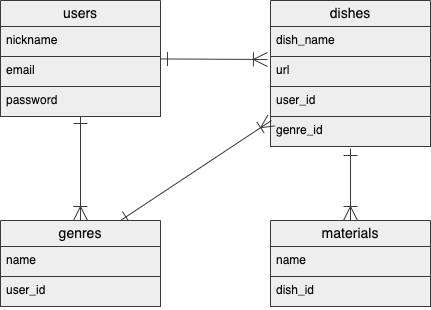

The diagram above was exported from draw.io. Its source (the exported page's mxGraphModel, read from the mxfile embedded in the PNG):
<mxGraphModel dx="161" dy="692" grid="1" gridSize="10" guides="1" tooltips="1" connect="1" arrows="1" fold="1" page="1" pageScale="1" pageWidth="827" pageHeight="1169" math="0" shadow="0">
  <root>
    <mxCell id="0" />
    <mxCell id="1" parent="0" />
    <mxCell id="25" value="" style="edgeStyle=none;html=1;entryX=-0.019;entryY=0.1;entryDx=0;entryDy=0;entryPerimeter=0;startArrow=ERone;startFill=0;endArrow=ERoneToMany;endFill=0;endSize=12;startSize=12;fillColor=#eeeeee;strokeColor=#36393d;fontColor=#0a0a0a;" edge="1" parent="1" source="2" target="8">
      <mxGeometry relative="1" as="geometry" />
    </mxCell>
    <mxCell id="2" value="users" style="swimlane;fontStyle=0;childLayout=stackLayout;horizontal=1;startSize=26;horizontalStack=0;resizeParent=1;resizeParentMax=0;resizeLast=0;collapsible=1;marginBottom=0;align=center;fontSize=14;fillColor=#eeeeee;strokeColor=#36393d;whiteSpace=wrap;fontColor=#0a0a0a;" vertex="1" parent="1">
      <mxGeometry x="130" y="150" width="160" height="116" as="geometry" />
    </mxCell>
    <mxCell id="3" value="nickname" style="text;strokeColor=#36393d;fillColor=#eeeeee;spacingLeft=4;spacingRight=4;overflow=hidden;rotatable=0;points=[[0,0.5],[1,0.5]];portConstraint=eastwest;fontSize=12;whiteSpace=wrap;fontColor=#0a0a0a;" vertex="1" parent="2">
      <mxGeometry y="26" width="160" height="30" as="geometry" />
    </mxCell>
    <mxCell id="4" value="email" style="text;strokeColor=#36393d;fillColor=#eeeeee;spacingLeft=4;spacingRight=4;overflow=hidden;rotatable=0;points=[[0,0.5],[1,0.5]];portConstraint=eastwest;fontSize=12;whiteSpace=wrap;fontColor=#0a0a0a;" vertex="1" parent="2">
      <mxGeometry y="56" width="160" height="30" as="geometry" />
    </mxCell>
    <mxCell id="5" value="password" style="text;strokeColor=#36393d;fillColor=#eeeeee;spacingLeft=4;spacingRight=4;overflow=hidden;rotatable=0;points=[[0,0.5],[1,0.5]];portConstraint=eastwest;fontSize=12;whiteSpace=wrap;fontColor=#0a0a0a;" vertex="1" parent="2">
      <mxGeometry y="86" width="160" height="30" as="geometry" />
    </mxCell>
    <mxCell id="6" value="dishes" style="swimlane;fontStyle=0;childLayout=stackLayout;horizontal=1;startSize=26;horizontalStack=0;resizeParent=1;resizeParentMax=0;resizeLast=0;collapsible=1;marginBottom=0;align=center;fontSize=14;fillColor=#eeeeee;strokeColor=#36393d;whiteSpace=wrap;fontColor=#0a0a0a;" vertex="1" parent="1">
      <mxGeometry x="400" y="150" width="160" height="146" as="geometry" />
    </mxCell>
    <mxCell id="7" value="dish_name" style="text;strokeColor=#36393d;fillColor=#eeeeee;spacingLeft=4;spacingRight=4;overflow=hidden;rotatable=0;points=[[0,0.5],[1,0.5]];portConstraint=eastwest;fontSize=12;whiteSpace=wrap;fontColor=#0a0a0a;" vertex="1" parent="6">
      <mxGeometry y="26" width="160" height="30" as="geometry" />
    </mxCell>
    <mxCell id="8" value="url" style="text;strokeColor=#36393d;fillColor=#eeeeee;spacingLeft=4;spacingRight=4;overflow=hidden;rotatable=0;points=[[0,0.5],[1,0.5]];portConstraint=eastwest;fontSize=12;whiteSpace=wrap;fontColor=#0a0a0a;" vertex="1" parent="6">
      <mxGeometry y="56" width="160" height="30" as="geometry" />
    </mxCell>
    <mxCell id="9" value="user_id" style="text;strokeColor=#36393d;fillColor=#eeeeee;spacingLeft=4;spacingRight=4;overflow=hidden;rotatable=0;points=[[0,0.5],[1,0.5]];portConstraint=eastwest;fontSize=12;whiteSpace=wrap;fontColor=#0a0a0a;" vertex="1" parent="6">
      <mxGeometry y="86" width="160" height="30" as="geometry" />
    </mxCell>
    <mxCell id="20" value="genre_id" style="text;strokeColor=#36393d;fillColor=#eeeeee;spacingLeft=4;spacingRight=4;overflow=hidden;rotatable=0;points=[[0,0.5],[1,0.5]];portConstraint=eastwest;fontSize=12;whiteSpace=wrap;fontColor=#0a0a0a;" vertex="1" parent="6">
      <mxGeometry y="116" width="160" height="30" as="geometry" />
    </mxCell>
    <mxCell id="23" value="" style="edgeStyle=none;html=1;endArrow=ERone;endFill=0;startArrow=ERoneToMany;startFill=0;endSize=12;startSize=12;fillColor=#eeeeee;strokeColor=#36393d;fontColor=#fdfcfc;" edge="1" parent="1" source="10" target="5">
      <mxGeometry relative="1" as="geometry" />
    </mxCell>
    <mxCell id="30" style="edgeStyle=none;html=1;exitX=0.75;exitY=0;exitDx=0;exitDy=0;entryX=0.006;entryY=0.133;entryDx=0;entryDy=0;entryPerimeter=0;startArrow=ERone;startFill=0;endArrow=ERoneToMany;endFill=0;endSize=11;startSize=11;fillColor=#eeeeee;strokeColor=#36393d;fontColor=#0a0a0a;" edge="1" parent="1" source="10" target="20">
      <mxGeometry relative="1" as="geometry" />
    </mxCell>
    <mxCell id="10" value="genres" style="swimlane;fontStyle=0;childLayout=stackLayout;horizontal=1;startSize=26;horizontalStack=0;resizeParent=1;resizeParentMax=0;resizeLast=0;collapsible=1;marginBottom=0;align=center;fontSize=14;fillColor=#eeeeee;strokeColor=#36393d;whiteSpace=wrap;fontColor=#0a0a0a;" vertex="1" parent="1">
      <mxGeometry x="130" y="370" width="160" height="86" as="geometry">
        <mxRectangle x="120" y="340" width="100" height="30" as="alternateBounds" />
      </mxGeometry>
    </mxCell>
    <mxCell id="11" value="name" style="text;strokeColor=#36393d;fillColor=#eeeeee;spacingLeft=4;spacingRight=4;overflow=hidden;rotatable=0;points=[[0,0.5],[1,0.5]];portConstraint=eastwest;fontSize=12;whiteSpace=wrap;fontColor=#0a0a0a;" vertex="1" parent="10">
      <mxGeometry y="26" width="160" height="30" as="geometry" />
    </mxCell>
    <mxCell id="12" value="user_id" style="text;strokeColor=#36393d;fillColor=#eeeeee;spacingLeft=4;spacingRight=4;overflow=hidden;rotatable=0;points=[[0,0.5],[1,0.5]];portConstraint=eastwest;fontSize=12;whiteSpace=wrap;fontColor=#0a0a0a;" vertex="1" parent="10">
      <mxGeometry y="56" width="160" height="30" as="geometry" />
    </mxCell>
    <mxCell id="29" style="edgeStyle=none;html=1;exitX=0.5;exitY=0;exitDx=0;exitDy=0;entryX=0.5;entryY=1.067;entryDx=0;entryDy=0;entryPerimeter=0;startArrow=ERoneToMany;startFill=0;endArrow=ERone;endFill=0;endSize=12;startSize=12;fillColor=#eeeeee;strokeColor=#36393d;fontColor=#0a0a0a;" edge="1" parent="1" source="14" target="20">
      <mxGeometry relative="1" as="geometry" />
    </mxCell>
    <mxCell id="14" value="materials" style="swimlane;fontStyle=0;childLayout=stackLayout;horizontal=1;startSize=26;horizontalStack=0;resizeParent=1;resizeParentMax=0;resizeLast=0;collapsible=1;marginBottom=0;align=center;fontSize=14;fillColor=#eeeeee;strokeColor=#36393d;whiteSpace=wrap;fontColor=#0a0a0a;" vertex="1" parent="1">
      <mxGeometry x="400" y="370" width="160" height="86" as="geometry" />
    </mxCell>
    <mxCell id="15" value="name" style="text;strokeColor=#36393d;fillColor=#eeeeee;spacingLeft=4;spacingRight=4;overflow=hidden;rotatable=0;points=[[0,0.5],[1,0.5]];portConstraint=eastwest;fontSize=12;whiteSpace=wrap;fontColor=#0a0a0a;" vertex="1" parent="14">
      <mxGeometry y="26" width="160" height="30" as="geometry" />
    </mxCell>
    <mxCell id="17" value="dish_id" style="text;strokeColor=#36393d;fillColor=#eeeeee;spacingLeft=4;spacingRight=4;overflow=hidden;rotatable=0;points=[[0,0.5],[1,0.5]];portConstraint=eastwest;fontSize=12;whiteSpace=wrap;fontColor=#0a0a0a;" vertex="1" parent="14">
      <mxGeometry y="56" width="160" height="30" as="geometry" />
    </mxCell>
  </root>
</mxGraphModel>